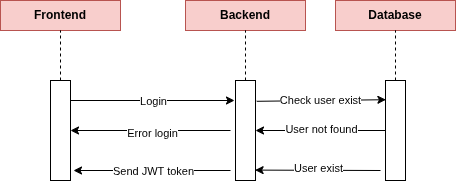

The diagram above was exported from draw.io. Its source (the exported page's mxGraphModel, read from the mxfile embedded in the PNG):
<mxGraphModel dx="560" dy="708" grid="1" gridSize="10" guides="1" tooltips="1" connect="1" arrows="1" fold="1" page="1" pageScale="1" pageWidth="850" pageHeight="1100" background="#ffffff" math="0" shadow="0">
  <root>
    <mxCell id="0" />
    <mxCell id="1" parent="0" />
    <mxCell id="2" value="&lt;b&gt;Frontend&lt;/b&gt;" style="rounded=0;whiteSpace=wrap;html=1;fillColor=#f8cecc;strokeColor=#b85450;" parent="1" vertex="1">
      <mxGeometry x="90" y="20" width="120" height="30" as="geometry" />
    </mxCell>
    <mxCell id="6" value="" style="endArrow=none;dashed=1;html=1;entryX=0.5;entryY=1;entryDx=0;entryDy=0;exitX=0.5;exitY=0;exitDx=0;exitDy=0;" parent="1" source="7" target="2" edge="1">
      <mxGeometry width="50" height="50" relative="1" as="geometry">
        <mxPoint x="150" y="100" as="sourcePoint" />
        <mxPoint x="340" y="210" as="targetPoint" />
      </mxGeometry>
    </mxCell>
    <mxCell id="7" value="" style="rounded=0;whiteSpace=wrap;html=1;" parent="1" vertex="1">
      <mxGeometry x="140" y="100" width="20" height="100" as="geometry" />
    </mxCell>
    <mxCell id="12" value="" style="endArrow=classic;html=1;" parent="1" edge="1">
      <mxGeometry relative="1" as="geometry">
        <mxPoint x="160" y="120" as="sourcePoint" />
        <mxPoint x="324" y="120" as="targetPoint" />
        <Array as="points" />
      </mxGeometry>
    </mxCell>
    <mxCell id="13" value="Login" style="edgeLabel;resizable=0;html=1;;align=center;verticalAlign=middle;" parent="12" connectable="0" vertex="1">
      <mxGeometry relative="1" as="geometry" />
    </mxCell>
    <mxCell id="15" value="&lt;b&gt;Backend&lt;/b&gt;" style="rounded=0;whiteSpace=wrap;html=1;fillColor=#f8cecc;strokeColor=#b85450;" parent="1" vertex="1">
      <mxGeometry x="275" y="20" width="120" height="30" as="geometry" />
    </mxCell>
    <mxCell id="16" value="" style="endArrow=none;dashed=1;html=1;entryX=0.5;entryY=1;entryDx=0;entryDy=0;exitX=0.5;exitY=0;exitDx=0;exitDy=0;" parent="1" source="17" target="15" edge="1">
      <mxGeometry width="50" height="50" relative="1" as="geometry">
        <mxPoint x="335" y="100" as="sourcePoint" />
        <mxPoint x="525" y="210" as="targetPoint" />
      </mxGeometry>
    </mxCell>
    <mxCell id="17" value="" style="rounded=0;whiteSpace=wrap;html=1;" parent="1" vertex="1">
      <mxGeometry x="325" y="100" width="20" height="100" as="geometry" />
    </mxCell>
    <mxCell id="20" value="&lt;b&gt;Database&lt;/b&gt;" style="rounded=0;whiteSpace=wrap;html=1;fillColor=#f8cecc;strokeColor=#b85450;" parent="1" vertex="1">
      <mxGeometry x="425" y="20" width="120" height="30" as="geometry" />
    </mxCell>
    <mxCell id="21" value="" style="endArrow=none;dashed=1;html=1;entryX=0.5;entryY=1;entryDx=0;entryDy=0;exitX=0.5;exitY=0;exitDx=0;exitDy=0;" parent="1" source="22" target="20" edge="1">
      <mxGeometry width="50" height="50" relative="1" as="geometry">
        <mxPoint x="485" y="100" as="sourcePoint" />
        <mxPoint x="675" y="210" as="targetPoint" />
      </mxGeometry>
    </mxCell>
    <mxCell id="22" value="" style="rounded=0;whiteSpace=wrap;html=1;" parent="1" vertex="1">
      <mxGeometry x="475" y="100" width="20" height="100" as="geometry" />
    </mxCell>
    <mxCell id="23" value="" style="endArrow=classic;html=1;exitX=1.06;exitY=0.208;exitDx=0;exitDy=0;exitPerimeter=0;entryX=0.02;entryY=0.192;entryDx=0;entryDy=0;entryPerimeter=0;" parent="1" source="17" target="22" edge="1">
      <mxGeometry width="50" height="50" relative="1" as="geometry">
        <mxPoint x="340" y="250" as="sourcePoint" />
        <mxPoint x="390" y="200" as="targetPoint" />
      </mxGeometry>
    </mxCell>
    <mxCell id="24" value="Check user exist" style="edgeLabel;html=1;align=center;verticalAlign=middle;resizable=0;points=[];" parent="23" vertex="1" connectable="0">
      <mxGeometry x="-0.0244" y="1" relative="1" as="geometry">
        <mxPoint as="offset" />
      </mxGeometry>
    </mxCell>
    <mxCell id="25" value="" style="endArrow=classic;html=1;exitX=0;exitY=0.5;exitDx=0;exitDy=0;entryX=1;entryY=0.5;entryDx=0;entryDy=0;" parent="1" source="22" target="17" edge="1">
      <mxGeometry width="50" height="50" relative="1" as="geometry">
        <mxPoint x="340" y="250" as="sourcePoint" />
        <mxPoint x="380" y="153" as="targetPoint" />
      </mxGeometry>
    </mxCell>
    <mxCell id="26" value="User not found" style="edgeLabel;html=1;align=center;verticalAlign=middle;resizable=0;points=[];" parent="25" vertex="1" connectable="0">
      <mxGeometry x="0.0005" y="-2" relative="1" as="geometry">
        <mxPoint as="offset" />
      </mxGeometry>
    </mxCell>
    <mxCell id="27" value="" style="endArrow=classic;html=1;entryX=0.98;entryY=0.896;entryDx=0;entryDy=0;entryPerimeter=0;" parent="1" target="17" edge="1">
      <mxGeometry width="50" height="50" relative="1" as="geometry">
        <mxPoint x="470" y="190" as="sourcePoint" />
        <mxPoint x="350" y="190" as="targetPoint" />
      </mxGeometry>
    </mxCell>
    <mxCell id="28" value="User exist" style="edgeLabel;html=1;align=center;verticalAlign=middle;resizable=0;points=[];" parent="27" vertex="1" connectable="0">
      <mxGeometry x="0.0005" y="-2" relative="1" as="geometry">
        <mxPoint as="offset" />
      </mxGeometry>
    </mxCell>
    <mxCell id="29" value="" style="endArrow=classic;html=1;entryX=1;entryY=0.5;entryDx=0;entryDy=0;" parent="1" target="7" edge="1">
      <mxGeometry width="50" height="50" relative="1" as="geometry">
        <mxPoint x="320" y="150" as="sourcePoint" />
        <mxPoint x="370" y="210" as="targetPoint" />
      </mxGeometry>
    </mxCell>
    <mxCell id="30" value="Error login" style="edgeLabel;html=1;align=center;verticalAlign=middle;resizable=0;points=[];" parent="29" vertex="1" connectable="0">
      <mxGeometry x="-0.0073" y="2" relative="1" as="geometry">
        <mxPoint as="offset" />
      </mxGeometry>
    </mxCell>
    <mxCell id="31" value="" style="endArrow=classic;html=1;" parent="1" edge="1">
      <mxGeometry width="50" height="50" relative="1" as="geometry">
        <mxPoint x="320" y="190" as="sourcePoint" />
        <mxPoint x="163" y="190" as="targetPoint" />
      </mxGeometry>
    </mxCell>
    <mxCell id="32" value="Send JWT token" style="edgeLabel;html=1;align=center;verticalAlign=middle;resizable=0;points=[];" parent="31" vertex="1" connectable="0">
      <mxGeometry x="-0.0098" relative="1" as="geometry">
        <mxPoint as="offset" />
      </mxGeometry>
    </mxCell>
  </root>
</mxGraphModel>